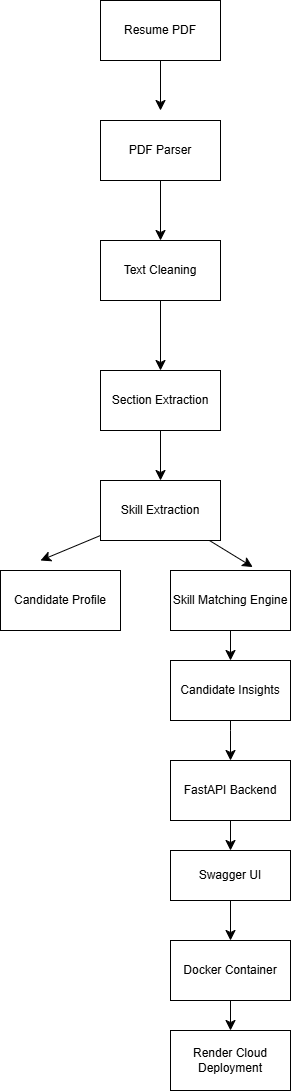

The diagram above was exported from draw.io. Its source (the exported page's mxGraphModel, read from the mxfile embedded in the PNG):
<mxGraphModel dx="729" dy="646" grid="1" gridSize="10" guides="1" tooltips="1" connect="1" arrows="1" fold="1" page="1" pageScale="1" pageWidth="850" pageHeight="1100" math="0" shadow="0">
  <root>
    <mxCell id="0" />
    <mxCell id="1" parent="0" />
    <mxCell id="KGiO4j5Q_QfjKZbM8n2s-13" edge="1" parent="1" source="KGiO4j5Q_QfjKZbM8n2s-1" style="edgeStyle=none;curved=1;rounded=0;orthogonalLoop=1;jettySize=auto;html=1;fontSize=12;startSize=8;endSize=8;">
      <mxGeometry relative="1" as="geometry">
        <mxPoint x="400" y="120" as="targetPoint" />
      </mxGeometry>
    </mxCell>
    <mxCell id="KGiO4j5Q_QfjKZbM8n2s-1" parent="1" style="rounded=0;whiteSpace=wrap;html=1;" value="Resume PDF" vertex="1">
      <mxGeometry height="60" width="120" x="340" y="10" as="geometry" />
    </mxCell>
    <mxCell id="KGiO4j5Q_QfjKZbM8n2s-14" edge="1" parent="1" source="KGiO4j5Q_QfjKZbM8n2s-2" style="edgeStyle=none;curved=1;rounded=0;orthogonalLoop=1;jettySize=auto;html=1;entryX=0.5;entryY=0;entryDx=0;entryDy=0;fontSize=12;startSize=8;endSize=8;" target="KGiO4j5Q_QfjKZbM8n2s-3">
      <mxGeometry relative="1" as="geometry" />
    </mxCell>
    <mxCell id="KGiO4j5Q_QfjKZbM8n2s-2" parent="1" style="rounded=0;whiteSpace=wrap;html=1;" value="PDF Parser" vertex="1">
      <mxGeometry height="60" width="120" x="340" y="130" as="geometry" />
    </mxCell>
    <mxCell id="KGiO4j5Q_QfjKZbM8n2s-15" edge="1" parent="1" source="KGiO4j5Q_QfjKZbM8n2s-3" style="edgeStyle=none;curved=1;rounded=0;orthogonalLoop=1;jettySize=auto;html=1;entryX=0.5;entryY=0;entryDx=0;entryDy=0;fontSize=12;startSize=8;endSize=8;" target="KGiO4j5Q_QfjKZbM8n2s-4">
      <mxGeometry relative="1" as="geometry" />
    </mxCell>
    <mxCell id="KGiO4j5Q_QfjKZbM8n2s-3" parent="1" style="rounded=0;whiteSpace=wrap;html=1;" value="Text Cleaning" vertex="1">
      <mxGeometry height="60" width="120" x="340" y="250" as="geometry" />
    </mxCell>
    <mxCell id="KGiO4j5Q_QfjKZbM8n2s-16" edge="1" parent="1" source="KGiO4j5Q_QfjKZbM8n2s-4" style="edgeStyle=none;curved=1;rounded=0;orthogonalLoop=1;jettySize=auto;html=1;entryX=0.5;entryY=0;entryDx=0;entryDy=0;fontSize=12;startSize=8;endSize=8;" target="KGiO4j5Q_QfjKZbM8n2s-5">
      <mxGeometry relative="1" as="geometry" />
    </mxCell>
    <mxCell id="KGiO4j5Q_QfjKZbM8n2s-4" parent="1" style="rounded=0;whiteSpace=wrap;html=1;" value="Section Extraction" vertex="1">
      <mxGeometry height="60" width="120" x="340" y="380" as="geometry" />
    </mxCell>
    <mxCell id="KGiO4j5Q_QfjKZbM8n2s-17" edge="1" parent="1" source="KGiO4j5Q_QfjKZbM8n2s-5" style="edgeStyle=none;curved=1;rounded=0;orthogonalLoop=1;jettySize=auto;html=1;fontSize=12;startSize=8;endSize=8;">
      <mxGeometry relative="1" as="geometry">
        <mxPoint x="280" y="570" as="targetPoint" />
      </mxGeometry>
    </mxCell>
    <mxCell id="KGiO4j5Q_QfjKZbM8n2s-18" edge="1" parent="1" source="KGiO4j5Q_QfjKZbM8n2s-5" style="edgeStyle=none;curved=1;rounded=0;orthogonalLoop=1;jettySize=auto;html=1;fontSize=12;startSize=8;endSize=8;entryX=0.685;entryY=-0.058;entryDx=0;entryDy=0;entryPerimeter=0;" target="KGiO4j5Q_QfjKZbM8n2s-7">
      <mxGeometry relative="1" as="geometry">
        <mxPoint x="500" y="570" as="targetPoint" />
      </mxGeometry>
    </mxCell>
    <mxCell id="KGiO4j5Q_QfjKZbM8n2s-5" parent="1" style="rounded=0;whiteSpace=wrap;html=1;" value="Skill Extraction" vertex="1">
      <mxGeometry height="60" width="120" x="340" y="490" as="geometry" />
    </mxCell>
    <mxCell id="KGiO4j5Q_QfjKZbM8n2s-6" parent="1" style="rounded=0;whiteSpace=wrap;html=1;" value="Candidate Profile" vertex="1">
      <mxGeometry height="60" width="120" x="240" y="580" as="geometry" />
    </mxCell>
    <mxCell id="KGiO4j5Q_QfjKZbM8n2s-19" edge="1" parent="1" source="KGiO4j5Q_QfjKZbM8n2s-7" style="edgeStyle=none;curved=1;rounded=0;orthogonalLoop=1;jettySize=auto;html=1;entryX=0.5;entryY=0;entryDx=0;entryDy=0;fontSize=12;startSize=8;endSize=8;" target="KGiO4j5Q_QfjKZbM8n2s-8">
      <mxGeometry relative="1" as="geometry" />
    </mxCell>
    <mxCell id="KGiO4j5Q_QfjKZbM8n2s-7" parent="1" style="rounded=0;whiteSpace=wrap;html=1;" value="Skill Matching Engine" vertex="1">
      <mxGeometry height="60" width="120" x="410" y="580" as="geometry" />
    </mxCell>
    <mxCell id="KGiO4j5Q_QfjKZbM8n2s-8" parent="1" style="rounded=0;whiteSpace=wrap;html=1;" value="Candidate Insights" vertex="1">
      <mxGeometry height="60" width="120" x="410" y="670" as="geometry" />
    </mxCell>
    <mxCell id="KGiO4j5Q_QfjKZbM8n2s-25" edge="1" parent="1" source="KGiO4j5Q_QfjKZbM8n2s-9" style="edgeStyle=none;curved=1;rounded=0;orthogonalLoop=1;jettySize=auto;html=1;entryX=0.5;entryY=0;entryDx=0;entryDy=0;fontSize=12;startSize=8;endSize=8;" target="KGiO4j5Q_QfjKZbM8n2s-10">
      <mxGeometry relative="1" as="geometry" />
    </mxCell>
    <mxCell id="KGiO4j5Q_QfjKZbM8n2s-9" parent="1" style="rounded=0;whiteSpace=wrap;html=1;" value="FastAPI Backend" vertex="1">
      <mxGeometry height="60" width="120" x="410" y="770" as="geometry" />
    </mxCell>
    <mxCell id="KGiO4j5Q_QfjKZbM8n2s-26" edge="1" parent="1" source="KGiO4j5Q_QfjKZbM8n2s-10" style="edgeStyle=none;curved=1;rounded=0;orthogonalLoop=1;jettySize=auto;html=1;entryX=0.5;entryY=0;entryDx=0;entryDy=0;fontSize=12;startSize=8;endSize=8;" target="KGiO4j5Q_QfjKZbM8n2s-11">
      <mxGeometry relative="1" as="geometry" />
    </mxCell>
    <mxCell id="KGiO4j5Q_QfjKZbM8n2s-10" parent="1" style="rounded=0;whiteSpace=wrap;html=1;" value="Swagger UI" vertex="1">
      <mxGeometry height="50" width="120" x="410" y="860" as="geometry" />
    </mxCell>
    <mxCell id="KGiO4j5Q_QfjKZbM8n2s-27" edge="1" parent="1" source="KGiO4j5Q_QfjKZbM8n2s-11" style="edgeStyle=none;curved=1;rounded=0;orthogonalLoop=1;jettySize=auto;html=1;fontSize=12;startSize=8;endSize=8;" target="KGiO4j5Q_QfjKZbM8n2s-12" value="">
      <mxGeometry relative="1" as="geometry" />
    </mxCell>
    <mxCell id="KGiO4j5Q_QfjKZbM8n2s-11" parent="1" style="rounded=0;whiteSpace=wrap;html=1;" value="Docker Container" vertex="1">
      <mxGeometry height="60" width="120" x="410" y="950" as="geometry" />
    </mxCell>
    <mxCell id="KGiO4j5Q_QfjKZbM8n2s-12" parent="1" style="rounded=0;whiteSpace=wrap;html=1;" value="Render Cloud Deployment" vertex="1">
      <mxGeometry height="60" width="120" x="410" y="1040" as="geometry" />
    </mxCell>
    <mxCell id="KGiO4j5Q_QfjKZbM8n2s-24" edge="1" parent="1" source="KGiO4j5Q_QfjKZbM8n2s-8" style="edgeStyle=none;curved=1;rounded=0;orthogonalLoop=1;jettySize=auto;html=1;entryX=0.5;entryY=0;entryDx=0;entryDy=0;fontSize=12;startSize=8;endSize=8;" target="KGiO4j5Q_QfjKZbM8n2s-9">
      <mxGeometry relative="1" as="geometry">
        <Array as="points">
          <mxPoint x="470" y="740" />
        </Array>
      </mxGeometry>
    </mxCell>
  </root>
</mxGraphModel>